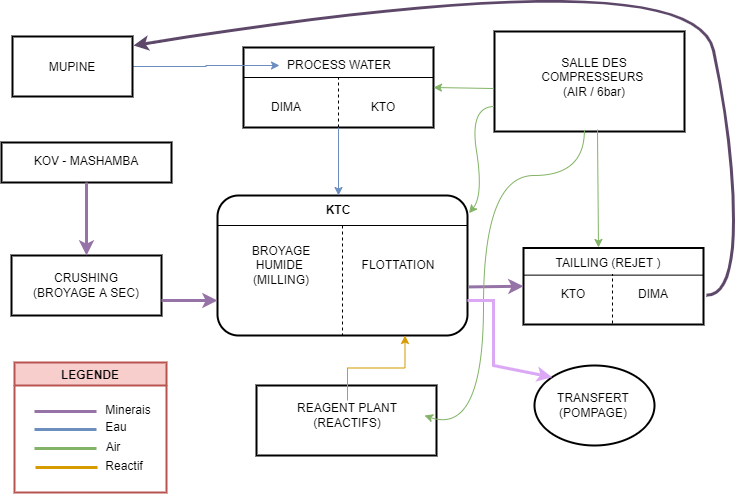

The diagram above was exported from draw.io. Its source (the exported page's mxGraphModel, read from the mxfile embedded in the PNG):
<mxGraphModel dx="1102" dy="857" grid="1" gridSize="10" guides="1" tooltips="1" connect="1" arrows="1" fold="1" page="1" pageScale="1.5" pageWidth="1169" pageHeight="827" background="none" math="0" shadow="0">
  <root>
    <mxCell id="0" />
    <mxCell id="1" parent="0" />
    <mxCell id="2" value="Managing Director" style="rounded=1;fillColor=#10739E;strokeColor=none;shadow=1;gradientColor=none;fontStyle=1;fontColor=#FFFFFF;fontSize=14;" parent="1" vertex="1">
      <mxGeometry x="787" y="120" width="200" height="60" as="geometry" />
    </mxCell>
    <mxCell id="4" value="COO" style="rounded=1;fillColor=#10739E;strokeColor=none;shadow=1;gradientColor=none;fontStyle=1;fontColor=#FFFFFF;fontSize=14;" parent="1" vertex="1">
      <mxGeometry x="232" y="315.5" width="200" height="60" as="geometry" />
    </mxCell>
    <mxCell id="6" value="Administration Director" style="rounded=1;fillColor=#10739E;strokeColor=none;shadow=1;gradientColor=none;fontStyle=1;fontColor=#FFFFFF;fontSize=14;" parent="1" vertex="1">
      <mxGeometry x="1203" y="315.5" width="200" height="60" as="geometry" />
    </mxCell>
    <mxCell id="7" value="Deputy Managing Director" style="rounded=1;fillColor=#10739E;strokeColor=none;shadow=1;gradientColor=none;fontStyle=1;fontColor=#FFFFFF;fontSize=14;" parent="1" vertex="1">
      <mxGeometry x="1175" y="194.5" width="200" height="60" as="geometry" />
    </mxCell>
    <mxCell id="8" value="GM Mining" style="rounded=1;fillColor=#10739E;strokeColor=none;shadow=1;gradientColor=none;fontStyle=1;fontColor=#FFFFFF;fontSize=14;" parent="1" vertex="1">
      <mxGeometry x="166" y="440" width="134" height="60" as="geometry" />
    </mxCell>
    <mxCell id="9" value="GM Processing" style="rounded=1;fillColor=#10739E;strokeColor=none;shadow=1;gradientColor=none;fontStyle=1;fontColor=#FFFFFF;fontSize=14;" parent="1" vertex="1">
      <mxGeometry x="166" y="520" width="134" height="60" as="geometry" />
    </mxCell>
    <mxCell id="10" value="GM ENg &amp; &#10;Central Services" style="rounded=1;fillColor=#10739E;strokeColor=none;shadow=1;gradientColor=none;fontStyle=1;fontColor=#FFFFFF;fontSize=14;" parent="1" vertex="1">
      <mxGeometry x="166" y="610" width="134" height="60" as="geometry" />
    </mxCell>
    <mxCell id="11" value="GM Operational &amp;&#10;Excellence" style="rounded=1;fillColor=#10739E;strokeColor=none;shadow=1;gradientColor=none;fontStyle=1;fontColor=#FFFFFF;fontSize=14;" parent="1" vertex="1">
      <mxGeometry x="166" y="700" width="134" height="60" as="geometry" />
    </mxCell>
    <mxCell id="18" value="Legal Counsel" style="rounded=1;fillColor=#10739E;strokeColor=none;shadow=1;gradientColor=none;fontStyle=1;fontColor=#FFFFFF;fontSize=14;" parent="1" vertex="1">
      <mxGeometry x="935" y="550" width="110" height="60" as="geometry" />
    </mxCell>
    <mxCell id="23" value="GM Security" style="rounded=1;fillColor=#10739E;strokeColor=none;shadow=1;gradientColor=none;fontStyle=1;fontColor=#FFFFFF;fontSize=14;" parent="1" vertex="1">
      <mxGeometry x="936" y="475.5" width="109" height="60" as="geometry" />
    </mxCell>
    <mxCell id="30" value="" style="edgeStyle=elbowEdgeStyle;elbow=vertical;strokeWidth=4;endArrow=block;endFill=1;fontStyle=1;strokeColor=#23445D;entryX=0.5;entryY=0;entryDx=0;entryDy=0;" parent="1" target="I5MV3zvbXnhqkDydPzVG-89" edge="1">
      <mxGeometry x="137" y="25.5" width="100" height="100" as="geometry">
        <mxPoint x="887" y="265.5" as="sourcePoint" />
        <mxPoint x="735" y="315.5" as="targetPoint" />
        <Array as="points">
          <mxPoint x="786" y="290" />
        </Array>
      </mxGeometry>
    </mxCell>
    <mxCell id="31" value="" style="edgeStyle=elbowEdgeStyle;elbow=vertical;strokeWidth=4;endArrow=block;endFill=1;fontStyle=1;strokeColor=#23445D;" parent="1" target="4" edge="1">
      <mxGeometry x="137" y="25.5" width="100" height="100" as="geometry">
        <mxPoint x="887" y="265.5" as="sourcePoint" />
        <mxPoint x="237" y="25.5" as="targetPoint" />
      </mxGeometry>
    </mxCell>
    <mxCell id="32" value="" style="edgeStyle=elbowEdgeStyle;elbow=vertical;strokeWidth=4;endArrow=block;endFill=1;fontStyle=1;strokeColor=#23445D;" parent="1" target="6" edge="1">
      <mxGeometry x="137" y="25.5" width="100" height="100" as="geometry">
        <mxPoint x="887" y="265.5" as="sourcePoint" />
        <mxPoint x="237" y="25.5" as="targetPoint" />
      </mxGeometry>
    </mxCell>
    <mxCell id="33" value="" style="edgeStyle=elbowEdgeStyle;elbow=vertical;strokeWidth=4;endArrow=block;endFill=1;fontStyle=1;dashed=1;strokeColor=#23445D;" parent="1" source="2" target="7" edge="1">
      <mxGeometry x="137" y="80" width="100" height="100" as="geometry">
        <mxPoint x="137" y="180" as="sourcePoint" />
        <mxPoint x="237" y="80" as="targetPoint" />
        <Array as="points">
          <mxPoint x="1005" y="150.5" />
          <mxPoint x="1177" y="210" />
        </Array>
      </mxGeometry>
    </mxCell>
    <mxCell id="37" value="" style="edgeStyle=elbowEdgeStyle;elbow=vertical;strokeWidth=4;endArrow=block;endFill=1;fontStyle=1;strokeColor=#23445D;entryX=0;entryY=0.5;entryDx=0;entryDy=0;" parent="1" target="23" edge="1">
      <mxGeometry x="137" y="25.5" width="100" height="100" as="geometry">
        <mxPoint x="887" y="265.5" as="sourcePoint" />
        <mxPoint x="237" y="25.5" as="targetPoint" />
        <Array as="points">
          <mxPoint x="1115" y="506" />
          <mxPoint x="1045" y="500" />
          <mxPoint x="1185" y="430" />
          <mxPoint x="1087" y="415.5" />
        </Array>
      </mxGeometry>
    </mxCell>
    <mxCell id="55" value="" style="edgeStyle=elbowEdgeStyle;elbow=vertical;strokeWidth=4;endArrow=block;endFill=1;fontStyle=1;strokeColor=#23445D;exitX=0.5;exitY=1;exitDx=0;exitDy=0;entryX=0;entryY=0.5;entryDx=0;entryDy=0;" parent="1" source="2" target="18" edge="1">
      <mxGeometry x="137" y="25.5" width="100" height="100" as="geometry">
        <mxPoint x="887" y="265.5" as="sourcePoint" />
        <mxPoint x="865" y="600" as="targetPoint" />
        <Array as="points">
          <mxPoint x="915" y="580" />
          <mxPoint x="865" y="570" />
          <mxPoint x="1057" y="415.5" />
        </Array>
      </mxGeometry>
    </mxCell>
    <mxCell id="I5MV3zvbXnhqkDydPzVG-55" value="Chairman" style="rounded=1;fillColor=#10739E;strokeColor=none;shadow=1;gradientColor=none;fontStyle=1;fontColor=#FFFFFF;fontSize=14;" parent="1" vertex="1">
      <mxGeometry x="385" y="120" width="200" height="60" as="geometry" />
    </mxCell>
    <mxCell id="I5MV3zvbXnhqkDydPzVG-56" value="" style="edgeStyle=elbowEdgeStyle;elbow=vertical;strokeWidth=4;endArrow=block;endFill=1;fontStyle=1;strokeColor=#23445D;entryX=1;entryY=0.5;entryDx=0;entryDy=0;" parent="1" source="2" target="I5MV3zvbXnhqkDydPzVG-55" edge="1">
      <mxGeometry x="-75" y="54.5" width="100" height="100" as="geometry">
        <mxPoint x="785" y="150.5" as="sourcePoint" />
        <mxPoint x="675" y="234.5" as="targetPoint" />
        <Array as="points">
          <mxPoint x="615" y="150.5" />
          <mxPoint x="645" y="194.5" />
        </Array>
      </mxGeometry>
    </mxCell>
    <mxCell id="I5MV3zvbXnhqkDydPzVG-57" value="GM Safety &amp; &#10;Health" style="rounded=1;fillColor=#10739E;strokeColor=none;shadow=1;gradientColor=none;fontStyle=1;fontColor=#FFFFFF;fontSize=14;" parent="1" vertex="1">
      <mxGeometry x="366" y="440" width="130" height="60" as="geometry" />
    </mxCell>
    <mxCell id="I5MV3zvbXnhqkDydPzVG-58" value="GM HR Ops" style="rounded=1;fillColor=#10739E;strokeColor=none;shadow=1;gradientColor=none;fontStyle=1;fontColor=#FFFFFF;fontSize=14;" parent="1" vertex="1">
      <mxGeometry x="366" y="520" width="130" height="60" as="geometry" />
    </mxCell>
    <mxCell id="I5MV3zvbXnhqkDydPzVG-59" value="GM Strategic &#10;Projects" style="rounded=1;fillColor=#10739E;strokeColor=none;shadow=1;gradientColor=none;fontStyle=1;fontColor=#FFFFFF;fontSize=14;" parent="1" vertex="1">
      <mxGeometry x="366" y="610" width="130" height="60" as="geometry" />
    </mxCell>
    <mxCell id="I5MV3zvbXnhqkDydPzVG-60" value="Major Project&#10;Director" style="rounded=1;fillColor=#10739E;strokeColor=none;shadow=1;gradientColor=none;fontStyle=1;fontColor=#FFFFFF;fontSize=14;" parent="1" vertex="1">
      <mxGeometry x="366" y="700" width="130" height="60" as="geometry" />
    </mxCell>
    <mxCell id="I5MV3zvbXnhqkDydPzVG-61" value="" style="edgeStyle=elbowEdgeStyle;elbow=vertical;strokeWidth=4;endArrow=block;endFill=1;fontStyle=1;strokeColor=#23445D;exitX=0.5;exitY=1;exitDx=0;exitDy=0;entryX=1;entryY=0.5;entryDx=0;entryDy=0;" parent="1" source="4" target="11" edge="1">
      <mxGeometry x="-432" y="304.5" width="100" height="100" as="geometry">
        <mxPoint x="348" y="400" as="sourcePoint" />
        <mxPoint x="302" y="740" as="targetPoint" />
        <Array as="points">
          <mxPoint x="312" y="730" />
          <mxPoint x="292" y="400" />
          <mxPoint x="288" y="444.5" />
        </Array>
      </mxGeometry>
    </mxCell>
    <mxCell id="I5MV3zvbXnhqkDydPzVG-62" value="" style="edgeStyle=elbowEdgeStyle;elbow=vertical;strokeWidth=4;endArrow=block;endFill=1;fontStyle=1;strokeColor=#23445D;entryX=0;entryY=0.5;entryDx=0;entryDy=0;" parent="1" target="I5MV3zvbXnhqkDydPzVG-60" edge="1">
      <mxGeometry x="-422" y="314.5" width="100" height="100" as="geometry">
        <mxPoint x="332" y="380" as="sourcePoint" />
        <mxPoint x="312" y="750" as="targetPoint" />
        <Array as="points">
          <mxPoint x="352" y="730" />
          <mxPoint x="352" y="750" />
          <mxPoint x="302" y="410" />
          <mxPoint x="298" y="454.5" />
        </Array>
      </mxGeometry>
    </mxCell>
    <mxCell id="I5MV3zvbXnhqkDydPzVG-65" value="" style="edgeStyle=elbowEdgeStyle;elbow=vertical;strokeWidth=4;endArrow=block;endFill=1;fontStyle=1;strokeColor=#23445D;entryX=0;entryY=0.5;entryDx=0;entryDy=0;exitX=0.5;exitY=1;exitDx=0;exitDy=0;" parent="1" source="4" edge="1">
      <mxGeometry x="-422" y="229.5" width="100" height="100" as="geometry">
        <mxPoint x="332" y="400" as="sourcePoint" />
        <mxPoint x="366" y="645" as="targetPoint" />
        <Array as="points">
          <mxPoint x="352" y="645" />
          <mxPoint x="352" y="665" />
          <mxPoint x="302" y="325" />
          <mxPoint x="298" y="369.5" />
        </Array>
      </mxGeometry>
    </mxCell>
    <mxCell id="I5MV3zvbXnhqkDydPzVG-66" value="" style="edgeStyle=elbowEdgeStyle;elbow=vertical;strokeWidth=4;endArrow=block;endFill=1;fontStyle=1;strokeColor=#23445D;entryX=0.5;entryY=0;entryDx=0;entryDy=0;exitX=0.5;exitY=1;exitDx=0;exitDy=0;" parent="1" source="2" target="I5MV3zvbXnhqkDydPzVG-157" edge="1">
      <mxGeometry x="346" y="-190.5" width="100" height="100" as="geometry">
        <mxPoint x="1110" y="130" as="sourcePoint" />
        <mxPoint x="1078" y="235" as="targetPoint" />
        <Array as="points">
          <mxPoint x="976" y="290" />
          <mxPoint x="1070" y="-95" />
          <mxPoint x="1066" y="-50.5" />
        </Array>
      </mxGeometry>
    </mxCell>
    <mxCell id="I5MV3zvbXnhqkDydPzVG-67" value="" style="edgeStyle=elbowEdgeStyle;elbow=vertical;strokeWidth=4;endArrow=block;endFill=1;fontStyle=1;strokeColor=#23445D;entryX=1;entryY=0.5;entryDx=0;entryDy=0;exitX=0.5;exitY=1;exitDx=0;exitDy=0;" parent="1" source="4" edge="1">
      <mxGeometry x="-432" y="219.5" width="100" height="100" as="geometry">
        <mxPoint x="332" y="410" as="sourcePoint" />
        <mxPoint x="300" y="645" as="targetPoint" />
        <Array as="points">
          <mxPoint x="312" y="645" />
          <mxPoint x="292" y="315" />
          <mxPoint x="288" y="359.5" />
        </Array>
      </mxGeometry>
    </mxCell>
    <mxCell id="I5MV3zvbXnhqkDydPzVG-68" value="" style="edgeStyle=elbowEdgeStyle;elbow=vertical;strokeWidth=4;endArrow=block;endFill=1;fontStyle=1;strokeColor=#23445D;entryX=1;entryY=0.5;entryDx=0;entryDy=0;exitX=0.5;exitY=1;exitDx=0;exitDy=0;" parent="1" source="4" edge="1">
      <mxGeometry x="-432" y="124.5" width="100" height="100" as="geometry">
        <mxPoint x="332" y="380" as="sourcePoint" />
        <mxPoint x="300" y="550" as="targetPoint" />
        <Array as="points">
          <mxPoint x="312" y="550" />
          <mxPoint x="292" y="220" />
          <mxPoint x="288" y="264.5" />
        </Array>
      </mxGeometry>
    </mxCell>
    <mxCell id="I5MV3zvbXnhqkDydPzVG-69" value="" style="edgeStyle=elbowEdgeStyle;elbow=vertical;strokeWidth=4;endArrow=block;endFill=1;fontStyle=1;strokeColor=#23445D;entryX=1;entryY=0.5;entryDx=0;entryDy=0;exitX=0.5;exitY=1;exitDx=0;exitDy=0;" parent="1" source="4" edge="1">
      <mxGeometry x="-432" y="45" width="100" height="100" as="geometry">
        <mxPoint x="332" y="400" as="sourcePoint" />
        <mxPoint x="300" y="470.5" as="targetPoint" />
        <Array as="points">
          <mxPoint x="312" y="470.5" />
          <mxPoint x="292" y="140.5" />
          <mxPoint x="288" y="185" />
        </Array>
      </mxGeometry>
    </mxCell>
    <mxCell id="I5MV3zvbXnhqkDydPzVG-70" value="" style="edgeStyle=elbowEdgeStyle;elbow=vertical;strokeWidth=4;endArrow=block;endFill=1;fontStyle=1;strokeColor=#23445D;entryX=0;entryY=0.5;entryDx=0;entryDy=0;exitX=0.5;exitY=1;exitDx=0;exitDy=0;" parent="1" source="4" edge="1">
      <mxGeometry x="-422" y="134.5" width="100" height="100" as="geometry">
        <mxPoint x="332" y="440" as="sourcePoint" />
        <mxPoint x="366" y="550" as="targetPoint" />
        <Array as="points">
          <mxPoint x="352" y="550" />
          <mxPoint x="352" y="570" />
          <mxPoint x="302" y="230" />
          <mxPoint x="298" y="274.5" />
        </Array>
      </mxGeometry>
    </mxCell>
    <mxCell id="I5MV3zvbXnhqkDydPzVG-71" value="" style="edgeStyle=elbowEdgeStyle;elbow=vertical;strokeWidth=4;endArrow=block;endFill=1;fontStyle=1;strokeColor=#23445D;entryX=0;entryY=0.5;entryDx=0;entryDy=0;exitX=0.5;exitY=1;exitDx=0;exitDy=0;" parent="1" source="4" edge="1">
      <mxGeometry x="-422" y="55" width="100" height="100" as="geometry">
        <mxPoint x="332" y="400" as="sourcePoint" />
        <mxPoint x="366" y="470.5" as="targetPoint" />
        <Array as="points">
          <mxPoint x="352" y="470.5" />
          <mxPoint x="352" y="490.5" />
          <mxPoint x="302" y="150.5" />
          <mxPoint x="298" y="195" />
        </Array>
      </mxGeometry>
    </mxCell>
    <mxCell id="I5MV3zvbXnhqkDydPzVG-89" value="CFO" style="rounded=1;fillColor=#10739E;strokeColor=none;shadow=1;gradientColor=none;fontStyle=1;fontColor=#FFFFFF;fontSize=14;" parent="1" vertex="1">
      <mxGeometry x="592" y="316" width="200" height="60" as="geometry" />
    </mxCell>
    <mxCell id="I5MV3zvbXnhqkDydPzVG-90" value="Manager Finance" style="rounded=1;fillColor=#10739E;strokeColor=none;shadow=1;gradientColor=none;fontStyle=1;fontColor=#FFFFFF;fontSize=14;" parent="1" vertex="1">
      <mxGeometry x="526" y="440.5" width="134" height="60" as="geometry" />
    </mxCell>
    <mxCell id="I5MV3zvbXnhqkDydPzVG-91" value="Manager Supply &#10;Chain" style="rounded=1;fillColor=#10739E;strokeColor=none;shadow=1;gradientColor=none;fontStyle=1;fontColor=#FFFFFF;fontSize=14;" parent="1" vertex="1">
      <mxGeometry x="526" y="520.5" width="134" height="60" as="geometry" />
    </mxCell>
    <mxCell id="I5MV3zvbXnhqkDydPzVG-92" value="Manager IT" style="rounded=1;fillColor=#10739E;strokeColor=none;shadow=1;gradientColor=none;fontStyle=1;fontColor=#FFFFFF;fontSize=14;" parent="1" vertex="1">
      <mxGeometry x="526" y="610.5" width="134" height="60" as="geometry" />
    </mxCell>
    <mxCell id="I5MV3zvbXnhqkDydPzVG-94" value="Manager Exports" style="rounded=1;fillColor=#10739E;strokeColor=none;shadow=1;gradientColor=none;fontStyle=1;fontColor=#FFFFFF;fontSize=14;" parent="1" vertex="1">
      <mxGeometry x="726" y="440.5" width="130" height="60" as="geometry" />
    </mxCell>
    <mxCell id="I5MV3zvbXnhqkDydPzVG-95" value="Manager &#10;Procurement" style="rounded=1;fillColor=#10739E;strokeColor=none;shadow=1;gradientColor=none;fontStyle=1;fontColor=#FFFFFF;fontSize=14;" parent="1" vertex="1">
      <mxGeometry x="726" y="520.5" width="130" height="60" as="geometry" />
    </mxCell>
    <mxCell id="I5MV3zvbXnhqkDydPzVG-101" value="" style="edgeStyle=elbowEdgeStyle;elbow=vertical;strokeWidth=4;endArrow=block;endFill=1;fontStyle=1;strokeColor=#23445D;entryX=1;entryY=0.5;entryDx=0;entryDy=0;exitX=0.5;exitY=1;exitDx=0;exitDy=0;" parent="1" source="I5MV3zvbXnhqkDydPzVG-89" edge="1">
      <mxGeometry x="-72" y="220" width="100" height="100" as="geometry">
        <mxPoint x="692" y="410.5" as="sourcePoint" />
        <mxPoint x="660" y="645.5" as="targetPoint" />
        <Array as="points">
          <mxPoint x="672" y="645.5" />
          <mxPoint x="652" y="315.5" />
          <mxPoint x="648" y="360" />
        </Array>
      </mxGeometry>
    </mxCell>
    <mxCell id="I5MV3zvbXnhqkDydPzVG-102" value="" style="edgeStyle=elbowEdgeStyle;elbow=vertical;strokeWidth=4;endArrow=block;endFill=1;fontStyle=1;strokeColor=#23445D;entryX=1;entryY=0.5;entryDx=0;entryDy=0;exitX=0.5;exitY=1;exitDx=0;exitDy=0;" parent="1" source="I5MV3zvbXnhqkDydPzVG-89" edge="1">
      <mxGeometry x="-72" y="125" width="100" height="100" as="geometry">
        <mxPoint x="692" y="380.5" as="sourcePoint" />
        <mxPoint x="660" y="550.5" as="targetPoint" />
        <Array as="points">
          <mxPoint x="672" y="550.5" />
          <mxPoint x="652" y="220.5" />
          <mxPoint x="648" y="265" />
        </Array>
      </mxGeometry>
    </mxCell>
    <mxCell id="I5MV3zvbXnhqkDydPzVG-103" value="" style="edgeStyle=elbowEdgeStyle;elbow=vertical;strokeWidth=4;endArrow=block;endFill=1;fontStyle=1;strokeColor=#23445D;entryX=1;entryY=0.5;entryDx=0;entryDy=0;exitX=0.5;exitY=1;exitDx=0;exitDy=0;" parent="1" source="I5MV3zvbXnhqkDydPzVG-89" edge="1">
      <mxGeometry x="-72" y="45.5" width="100" height="100" as="geometry">
        <mxPoint x="692" y="400.5" as="sourcePoint" />
        <mxPoint x="660" y="471" as="targetPoint" />
        <Array as="points">
          <mxPoint x="672" y="471" />
          <mxPoint x="652" y="141" />
          <mxPoint x="648" y="185.5" />
        </Array>
      </mxGeometry>
    </mxCell>
    <mxCell id="I5MV3zvbXnhqkDydPzVG-104" value="" style="edgeStyle=elbowEdgeStyle;elbow=vertical;strokeWidth=4;endArrow=block;endFill=1;fontStyle=1;strokeColor=#23445D;entryX=0;entryY=0.5;entryDx=0;entryDy=0;exitX=0.5;exitY=1;exitDx=0;exitDy=0;" parent="1" source="I5MV3zvbXnhqkDydPzVG-89" edge="1">
      <mxGeometry x="-62" y="135" width="100" height="100" as="geometry">
        <mxPoint x="692" y="440.5" as="sourcePoint" />
        <mxPoint x="726" y="550.5" as="targetPoint" />
        <Array as="points">
          <mxPoint x="712" y="550.5" />
          <mxPoint x="712" y="570.5" />
          <mxPoint x="662" y="230.5" />
          <mxPoint x="658" y="275" />
        </Array>
      </mxGeometry>
    </mxCell>
    <mxCell id="I5MV3zvbXnhqkDydPzVG-105" value="" style="edgeStyle=elbowEdgeStyle;elbow=vertical;strokeWidth=4;endArrow=block;endFill=1;fontStyle=1;strokeColor=#23445D;entryX=0;entryY=0.5;entryDx=0;entryDy=0;exitX=0.5;exitY=1;exitDx=0;exitDy=0;" parent="1" source="I5MV3zvbXnhqkDydPzVG-89" edge="1">
      <mxGeometry x="-62" y="55.5" width="100" height="100" as="geometry">
        <mxPoint x="692" y="400.5" as="sourcePoint" />
        <mxPoint x="726" y="471" as="targetPoint" />
        <Array as="points">
          <mxPoint x="712" y="471" />
          <mxPoint x="712" y="491" />
          <mxPoint x="662" y="151" />
          <mxPoint x="658" y="195.5" />
        </Array>
      </mxGeometry>
    </mxCell>
    <mxCell id="I5MV3zvbXnhqkDydPzVG-145" value="GM Administration&#10;Services" style="rounded=1;fillColor=#10739E;strokeColor=none;shadow=1;gradientColor=none;fontStyle=1;fontColor=#FFFFFF;fontSize=14;" parent="1" vertex="1">
      <mxGeometry x="1338" y="440.25" width="130" height="60" as="geometry" />
    </mxCell>
    <mxCell id="I5MV3zvbXnhqkDydPzVG-146" value="GM Watu Wetu" style="rounded=1;fillColor=#10739E;strokeColor=none;shadow=1;gradientColor=none;fontStyle=1;fontColor=#FFFFFF;fontSize=14;" parent="1" vertex="1">
      <mxGeometry x="1338" y="520.25" width="130" height="60" as="geometry" />
    </mxCell>
    <mxCell id="I5MV3zvbXnhqkDydPzVG-147" value="Manager Social&#10;Developement" style="rounded=1;fillColor=#10739E;strokeColor=none;shadow=1;gradientColor=none;fontStyle=1;fontColor=#FFFFFF;fontSize=14;" parent="1" vertex="1">
      <mxGeometry x="1338" y="610.25" width="130" height="60" as="geometry" />
    </mxCell>
    <mxCell id="I5MV3zvbXnhqkDydPzVG-148" value="Manager &#10;Environment" style="rounded=1;fillColor=#10739E;strokeColor=none;shadow=1;gradientColor=none;fontStyle=1;fontColor=#FFFFFF;fontSize=14;" parent="1" vertex="1">
      <mxGeometry x="1338" y="700.25" width="130" height="60" as="geometry" />
    </mxCell>
    <mxCell id="I5MV3zvbXnhqkDydPzVG-150" value="" style="edgeStyle=elbowEdgeStyle;elbow=vertical;strokeWidth=4;endArrow=block;endFill=1;fontStyle=1;strokeColor=#23445D;entryX=0;entryY=0.5;entryDx=0;entryDy=0;" parent="1" target="I5MV3zvbXnhqkDydPzVG-148" edge="1">
      <mxGeometry x="550" y="314.75" width="100" height="100" as="geometry">
        <mxPoint x="1304" y="380.25" as="sourcePoint" />
        <mxPoint x="1284" y="750.25" as="targetPoint" />
        <Array as="points">
          <mxPoint x="1324" y="730.25" />
          <mxPoint x="1324" y="750.25" />
          <mxPoint x="1274" y="410.25" />
          <mxPoint x="1270" y="454.75" />
        </Array>
      </mxGeometry>
    </mxCell>
    <mxCell id="I5MV3zvbXnhqkDydPzVG-151" value="" style="edgeStyle=elbowEdgeStyle;elbow=vertical;strokeWidth=4;endArrow=block;endFill=1;fontStyle=1;strokeColor=#23445D;entryX=0;entryY=0.5;entryDx=0;entryDy=0;exitX=0.5;exitY=1;exitDx=0;exitDy=0;" parent="1" edge="1">
      <mxGeometry x="550" y="229.75" width="100" height="100" as="geometry">
        <mxPoint x="1304" y="375.75" as="sourcePoint" />
        <mxPoint x="1338" y="645.25" as="targetPoint" />
        <Array as="points">
          <mxPoint x="1324" y="645.25" />
          <mxPoint x="1324" y="665.25" />
          <mxPoint x="1274" y="325.25" />
          <mxPoint x="1270" y="369.75" />
        </Array>
      </mxGeometry>
    </mxCell>
    <mxCell id="I5MV3zvbXnhqkDydPzVG-155" value="" style="edgeStyle=elbowEdgeStyle;elbow=vertical;strokeWidth=4;endArrow=block;endFill=1;fontStyle=1;strokeColor=#23445D;entryX=0;entryY=0.5;entryDx=0;entryDy=0;exitX=0.5;exitY=1;exitDx=0;exitDy=0;" parent="1" edge="1">
      <mxGeometry x="550" y="134.75" width="100" height="100" as="geometry">
        <mxPoint x="1304" y="375.75" as="sourcePoint" />
        <mxPoint x="1338" y="550.25" as="targetPoint" />
        <Array as="points">
          <mxPoint x="1324" y="550.25" />
          <mxPoint x="1324" y="570.25" />
          <mxPoint x="1274" y="230.25" />
          <mxPoint x="1270" y="274.75" />
        </Array>
      </mxGeometry>
    </mxCell>
    <mxCell id="I5MV3zvbXnhqkDydPzVG-156" value="" style="edgeStyle=elbowEdgeStyle;elbow=vertical;strokeWidth=4;endArrow=block;endFill=1;fontStyle=1;strokeColor=#23445D;entryX=0;entryY=0.5;entryDx=0;entryDy=0;exitX=0.5;exitY=1;exitDx=0;exitDy=0;" parent="1" edge="1">
      <mxGeometry x="550" y="55.25" width="100" height="100" as="geometry">
        <mxPoint x="1304" y="375.75" as="sourcePoint" />
        <mxPoint x="1338" y="470.75" as="targetPoint" />
        <Array as="points">
          <mxPoint x="1324" y="470.75" />
          <mxPoint x="1324" y="490.75" />
          <mxPoint x="1274" y="150.75" />
          <mxPoint x="1270" y="195.25" />
        </Array>
      </mxGeometry>
    </mxCell>
    <mxCell id="I5MV3zvbXnhqkDydPzVG-157" value="Commercial Director" style="rounded=1;fillColor=#10739E;strokeColor=none;shadow=1;gradientColor=none;fontStyle=1;fontColor=#FFFFFF;fontSize=14;" parent="1" vertex="1">
      <mxGeometry x="976" y="315.5" width="200" height="60" as="geometry" />
    </mxCell>
    <mxCell id="I5MV3zvbXnhqkDydPzVG-162" value="Mngr Sustainable&#10;Mining" style="rounded=1;fillColor=#10739E;strokeColor=none;shadow=1;gradientColor=none;fontStyle=1;fontColor=#FFFFFF;fontSize=14;" parent="1" vertex="1">
      <mxGeometry x="1110" y="440" width="130" height="60" as="geometry" />
    </mxCell>
    <mxCell id="I5MV3zvbXnhqkDydPzVG-163" value="Manager &#10;Recruitement" style="rounded=1;fillColor=#10739E;strokeColor=none;shadow=1;gradientColor=none;fontStyle=1;fontColor=#FFFFFF;fontSize=14;" parent="1" vertex="1">
      <mxGeometry x="1110" y="520" width="130" height="60" as="geometry" />
    </mxCell>
    <mxCell id="I5MV3zvbXnhqkDydPzVG-164" value="Manager&#10;Communication" style="rounded=1;fillColor=#10739E;strokeColor=none;shadow=1;gradientColor=none;fontStyle=1;fontColor=#FFFFFF;fontSize=14;" parent="1" vertex="1">
      <mxGeometry x="1110" y="610" width="130" height="60" as="geometry" />
    </mxCell>
    <mxCell id="I5MV3zvbXnhqkDydPzVG-168" value="" style="edgeStyle=elbowEdgeStyle;elbow=vertical;strokeWidth=4;endArrow=block;endFill=1;fontStyle=1;strokeColor=#23445D;entryX=0;entryY=0.5;entryDx=0;entryDy=0;exitX=0.5;exitY=1;exitDx=0;exitDy=0;" parent="1" source="I5MV3zvbXnhqkDydPzVG-157" edge="1">
      <mxGeometry x="322" y="229.5" width="100" height="100" as="geometry">
        <mxPoint x="1076" y="400" as="sourcePoint" />
        <mxPoint x="1110" y="645" as="targetPoint" />
        <Array as="points">
          <mxPoint x="1096" y="645" />
          <mxPoint x="1096" y="665" />
          <mxPoint x="1046" y="325" />
          <mxPoint x="1042" y="369.5" />
        </Array>
      </mxGeometry>
    </mxCell>
    <mxCell id="I5MV3zvbXnhqkDydPzVG-172" value="" style="edgeStyle=elbowEdgeStyle;elbow=vertical;strokeWidth=4;endArrow=block;endFill=1;fontStyle=1;strokeColor=#23445D;entryX=0;entryY=0.5;entryDx=0;entryDy=0;exitX=0.5;exitY=1;exitDx=0;exitDy=0;" parent="1" source="I5MV3zvbXnhqkDydPzVG-157" edge="1">
      <mxGeometry x="322" y="134.5" width="100" height="100" as="geometry">
        <mxPoint x="1076" y="440" as="sourcePoint" />
        <mxPoint x="1110" y="550" as="targetPoint" />
        <Array as="points">
          <mxPoint x="1096" y="550" />
          <mxPoint x="1096" y="570" />
          <mxPoint x="1046" y="230" />
          <mxPoint x="1042" y="274.5" />
        </Array>
      </mxGeometry>
    </mxCell>
    <mxCell id="I5MV3zvbXnhqkDydPzVG-173" value="" style="edgeStyle=elbowEdgeStyle;elbow=vertical;strokeWidth=4;endArrow=block;endFill=1;fontStyle=1;strokeColor=#23445D;entryX=0;entryY=0.5;entryDx=0;entryDy=0;exitX=0.5;exitY=1;exitDx=0;exitDy=0;" parent="1" source="I5MV3zvbXnhqkDydPzVG-157" edge="1">
      <mxGeometry x="322" y="55" width="100" height="100" as="geometry">
        <mxPoint x="1076" y="400" as="sourcePoint" />
        <mxPoint x="1110" y="470.5" as="targetPoint" />
        <Array as="points">
          <mxPoint x="1096" y="470.5" />
          <mxPoint x="1096" y="490.5" />
          <mxPoint x="1046" y="150.5" />
          <mxPoint x="1042" y="195" />
        </Array>
      </mxGeometry>
    </mxCell>
  </root>
</mxGraphModel>